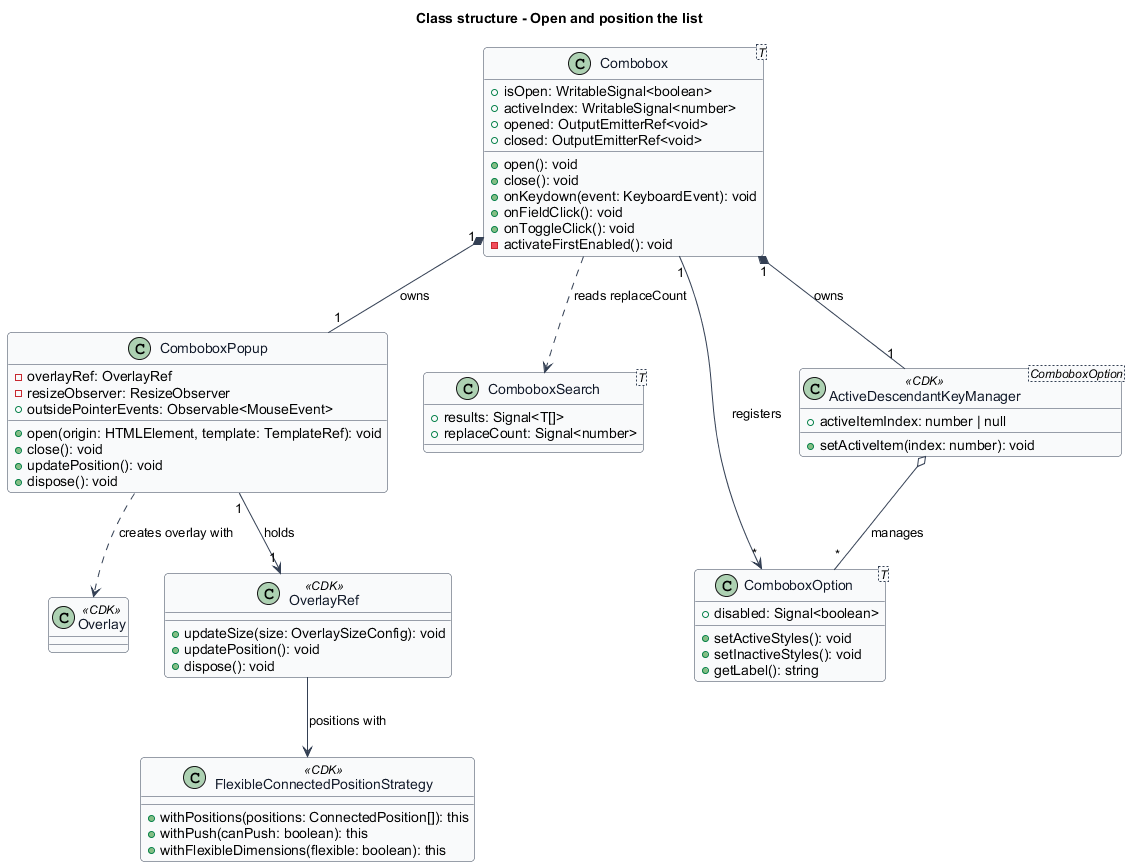

The diagram above was rendered by PlantUML. Its source (embedded in the PNG):
@startuml
title Class structure - Open and position the list
skinparam backgroundColor #FFFFFF
skinparam shadowing false
skinparam roundcorner 8
skinparam defaultFontName Arial
skinparam ArrowColor #344054
skinparam class {
  BorderColor #344054
  FontColor #101828
  BackgroundColor #F9FAFB
}

class "Combobox<T>" as Combobox {
  +isOpen: WritableSignal<boolean>
  +activeIndex: WritableSignal<number>
  +opened: OutputEmitterRef<void>
  +closed: OutputEmitterRef<void>
  +open(): void
  +close(): void
  +onKeydown(event: KeyboardEvent): void
  +onFieldClick(): void
  +onToggleClick(): void
  -activateFirstEnabled(): void
}

class ComboboxPopup {
  -overlayRef: OverlayRef
  -resizeObserver: ResizeObserver
  +outsidePointerEvents: Observable<MouseEvent>
  +open(origin: HTMLElement, template: TemplateRef): void
  +close(): void
  +updatePosition(): void
  +dispose(): void
}

class "ComboboxSearch<T>" as ComboboxSearch {
  +results: Signal<T[]>
  +replaceCount: Signal<number>
}

class "ComboboxOption<T>" as ComboboxOption {
  +disabled: Signal<boolean>
  +setActiveStyles(): void
  +setInactiveStyles(): void
  +getLabel(): string
}

class "ActiveDescendantKeyManager<ComboboxOption>" as KeyManager <<CDK>> {
  +activeItemIndex: number | null
  +setActiveItem(index: number): void
}

class Overlay <<CDK>>
class OverlayRef <<CDK>> {
  +updateSize(size: OverlaySizeConfig): void
  +updatePosition(): void
  +dispose(): void
}
class FlexibleConnectedPositionStrategy <<CDK>> {
  +withPositions(positions: ConnectedPosition[]): this
  +withPush(canPush: boolean): this
  +withFlexibleDimensions(flexible: boolean): this
}

Combobox "1" *-- "1" ComboboxPopup : owns
Combobox "1" *-- "1" KeyManager : owns
Combobox "1" --> "*" ComboboxOption : registers
Combobox ..> ComboboxSearch : reads replaceCount
KeyManager o-- "*" ComboboxOption : manages
ComboboxPopup ..> Overlay : creates overlay with
ComboboxPopup "1" --> "1" OverlayRef : holds
OverlayRef --> FlexibleConnectedPositionStrategy : positions with
@enduml